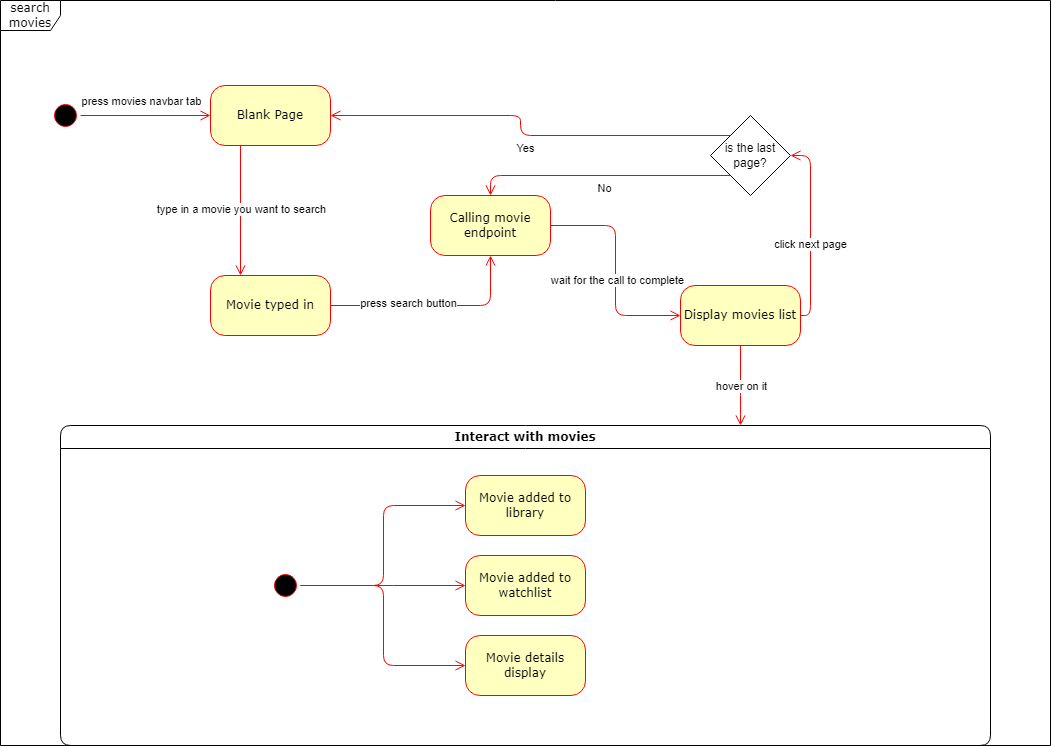

The diagram above was exported from draw.io. Its source (the exported page's mxGraphModel, read from the mxfile embedded in the PNG):
<mxGraphModel dx="1050" dy="530" grid="1" gridSize="10" guides="1" tooltips="1" connect="1" arrows="1" fold="1" page="1" pageScale="1" pageWidth="1100" pageHeight="850" background="#FFFFFF" math="0" shadow="0">
  <root>
    <mxCell id="0" />
    <mxCell id="1" parent="0" />
    <mxCell id="2a3bc250acf0617d-8" value="search movies" style="shape=umlFrame;whiteSpace=wrap;html=1;rounded=1;shadow=0;comic=0;labelBackgroundColor=none;strokeWidth=1;fontFamily=Verdana;fontSize=12;align=center;movable=1;resizable=1;rotatable=1;deletable=1;editable=1;locked=0;connectable=1;fillStyle=solid;" parent="1" vertex="1">
      <mxGeometry x="30" y="35" width="1050" height="745" as="geometry" />
    </mxCell>
    <mxCell id="382b91b5511bd0f7-1" value="" style="ellipse;html=1;shape=startState;fillColor=#000000;strokeColor=#ff0000;rounded=1;shadow=0;comic=0;labelBackgroundColor=none;fontFamily=Verdana;fontSize=12;fontColor=#000000;align=center;direction=south;" parent="1" vertex="1">
      <mxGeometry x="80" y="135" width="30" height="30" as="geometry" />
    </mxCell>
    <mxCell id="382b91b5511bd0f7-5" value="Movie typed in" style="rounded=1;whiteSpace=wrap;html=1;arcSize=24;fillColor=#ffffc0;strokeColor=#ff0000;shadow=0;comic=0;labelBackgroundColor=none;fontFamily=Verdana;fontSize=12;fontColor=#000000;align=center;" parent="1" vertex="1">
      <mxGeometry x="240" y="310" width="120" height="60" as="geometry" />
    </mxCell>
    <mxCell id="382b91b5511bd0f7-6" value="Blank Page" style="rounded=1;whiteSpace=wrap;html=1;arcSize=24;fillColor=#ffffc0;strokeColor=#ff0000;shadow=0;comic=0;labelBackgroundColor=none;fontFamily=Verdana;fontSize=12;fontColor=#000000;align=center;" parent="1" vertex="1">
      <mxGeometry x="240" y="120" width="120" height="60" as="geometry" />
    </mxCell>
    <mxCell id="382b91b5511bd0f7-7" value="Calling movie endpoint" style="rounded=1;whiteSpace=wrap;html=1;arcSize=24;fillColor=#ffffc0;strokeColor=#ff0000;shadow=0;comic=0;labelBackgroundColor=none;fontFamily=Verdana;fontSize=12;fontColor=#000000;align=center;" parent="1" vertex="1">
      <mxGeometry x="460" y="230" width="120" height="60" as="geometry" />
    </mxCell>
    <mxCell id="382b91b5511bd0f7-10" value="Display movies list" style="rounded=1;whiteSpace=wrap;html=1;arcSize=24;fillColor=#ffffc0;strokeColor=#ff0000;shadow=0;comic=0;labelBackgroundColor=none;fontFamily=Verdana;fontSize=12;fontColor=#000000;align=center;" parent="1" vertex="1">
      <mxGeometry x="710" y="320" width="120" height="60" as="geometry" />
    </mxCell>
    <mxCell id="2a3bc250acf0617d-7" value="Interact with movies" style="swimlane;whiteSpace=wrap;html=1;rounded=1;shadow=0;comic=0;labelBackgroundColor=none;strokeWidth=1;fontFamily=Verdana;fontSize=12;align=center;" parent="1" vertex="1">
      <mxGeometry x="90" y="460" width="930" height="320" as="geometry" />
    </mxCell>
    <mxCell id="3cde6dad864a17aa-10" style="edgeStyle=elbowEdgeStyle;html=1;labelBackgroundColor=none;endArrow=open;endSize=8;strokeColor=#ff0000;fontFamily=Verdana;fontSize=12;align=left;exitX=0.5;exitY=0;exitDx=0;exitDy=0;" parent="2a3bc250acf0617d-7" source="2a3bc250acf0617d-3" target="3cde6dad864a17aa-1" edge="1">
      <mxGeometry relative="1" as="geometry" />
    </mxCell>
    <mxCell id="382b91b5511bd0f7-8" value="Movie details display" style="rounded=1;whiteSpace=wrap;html=1;arcSize=24;fillColor=#ffffc0;strokeColor=#ff0000;shadow=0;comic=0;labelBackgroundColor=none;fontFamily=Verdana;fontSize=12;fontColor=#000000;align=center;" parent="2a3bc250acf0617d-7" vertex="1">
      <mxGeometry x="405" y="210" width="120" height="60" as="geometry" />
    </mxCell>
    <mxCell id="3cde6dad864a17aa-9" style="edgeStyle=elbowEdgeStyle;html=1;labelBackgroundColor=none;endArrow=open;endSize=8;strokeColor=#ff0000;fontFamily=Verdana;fontSize=12;align=left;" parent="2a3bc250acf0617d-7" source="2a3bc250acf0617d-3" target="382b91b5511bd0f7-8" edge="1">
      <mxGeometry relative="1" as="geometry" />
    </mxCell>
    <mxCell id="2a3bc250acf0617d-3" value="" style="ellipse;html=1;shape=startState;fillColor=#000000;strokeColor=#ff0000;rounded=1;shadow=0;comic=0;labelBackgroundColor=none;fontFamily=Verdana;fontSize=12;fontColor=#000000;align=center;direction=south;" parent="2a3bc250acf0617d-7" vertex="1">
      <mxGeometry x="210" y="145" width="30" height="30" as="geometry" />
    </mxCell>
    <mxCell id="3cde6dad864a17aa-1" value="Movie added to library" style="rounded=1;whiteSpace=wrap;html=1;arcSize=24;fillColor=#ffffc0;strokeColor=#ff0000;shadow=0;comic=0;labelBackgroundColor=none;fontFamily=Verdana;fontSize=12;fontColor=#000000;align=center;" parent="2a3bc250acf0617d-7" vertex="1">
      <mxGeometry x="405" y="50" width="120" height="60" as="geometry" />
    </mxCell>
    <mxCell id="3cde6dad864a17aa-12" style="edgeStyle=elbowEdgeStyle;html=1;labelBackgroundColor=none;endArrow=open;endSize=8;strokeColor=#ff0000;fontFamily=Verdana;fontSize=12;align=left;entryX=0;entryY=0.5;entryDx=0;entryDy=0;exitX=0.5;exitY=0;exitDx=0;exitDy=0;" parent="2a3bc250acf0617d-7" source="2a3bc250acf0617d-3" target="3cde6dad864a17aa-2" edge="1">
      <mxGeometry relative="1" as="geometry">
        <mxPoint x="130" y="175" as="targetPoint" />
        <Array as="points" />
      </mxGeometry>
    </mxCell>
    <mxCell id="3cde6dad864a17aa-2" value="Movie added to watchlist" style="rounded=1;whiteSpace=wrap;html=1;arcSize=24;fillColor=#ffffc0;strokeColor=#ff0000;shadow=0;comic=0;labelBackgroundColor=none;fontFamily=Verdana;fontSize=12;fontColor=#000000;align=center;" parent="2a3bc250acf0617d-7" vertex="1">
      <mxGeometry x="405" y="130" width="120" height="60" as="geometry" />
    </mxCell>
    <mxCell id="2a3bc250acf0617d-9" style="edgeStyle=orthogonalEdgeStyle;html=1;labelBackgroundColor=none;endArrow=open;endSize=8;strokeColor=#ff0000;fontFamily=Verdana;fontSize=12;align=left;" parent="1" source="382b91b5511bd0f7-1" target="382b91b5511bd0f7-6" edge="1">
      <mxGeometry relative="1" as="geometry" />
    </mxCell>
    <mxCell id="5x9TT2fNr89kQR4-a-rc-1" value="press movies navbar tab" style="edgeLabel;html=1;align=center;verticalAlign=middle;resizable=0;points=[];" vertex="1" connectable="0" parent="2a3bc250acf0617d-9">
      <mxGeometry x="-0.155" y="2" relative="1" as="geometry">
        <mxPoint x="5" y="-13" as="offset" />
      </mxGeometry>
    </mxCell>
    <mxCell id="2a3bc250acf0617d-12" style="edgeStyle=orthogonalEdgeStyle;html=1;exitX=0.25;exitY=1;entryX=0.25;entryY=0;labelBackgroundColor=none;endArrow=open;endSize=8;strokeColor=#ff0000;fontFamily=Verdana;fontSize=12;align=left;entryDx=0;entryDy=0;exitDx=0;exitDy=0;" parent="1" source="382b91b5511bd0f7-6" target="382b91b5511bd0f7-5" edge="1">
      <mxGeometry relative="1" as="geometry" />
    </mxCell>
    <mxCell id="5x9TT2fNr89kQR4-a-rc-6" value="type in a movie you want to search" style="edgeLabel;html=1;align=center;verticalAlign=middle;resizable=0;points=[];" vertex="1" connectable="0" parent="2a3bc250acf0617d-12">
      <mxGeometry x="-0.0338" relative="1" as="geometry">
        <mxPoint as="offset" />
      </mxGeometry>
    </mxCell>
    <mxCell id="2a3bc250acf0617d-13" style="edgeStyle=orthogonalEdgeStyle;html=1;exitX=1;exitY=0.5;entryX=0.5;entryY=1;labelBackgroundColor=none;endArrow=open;endSize=8;strokeColor=#ff0000;fontFamily=Verdana;fontSize=12;align=left;entryDx=0;entryDy=0;" parent="1" source="382b91b5511bd0f7-5" target="382b91b5511bd0f7-7" edge="1">
      <mxGeometry relative="1" as="geometry" />
    </mxCell>
    <mxCell id="5x9TT2fNr89kQR4-a-rc-9" value="press search button" style="edgeLabel;html=1;align=center;verticalAlign=middle;resizable=0;points=[];" vertex="1" connectable="0" parent="2a3bc250acf0617d-13">
      <mxGeometry x="-0.3564" y="3" relative="1" as="geometry">
        <mxPoint x="9" as="offset" />
      </mxGeometry>
    </mxCell>
    <mxCell id="5x9TT2fNr89kQR4-a-rc-8" style="edgeStyle=orthogonalEdgeStyle;html=1;exitX=1;exitY=0.5;entryX=0;entryY=0.5;labelBackgroundColor=none;endArrow=open;endSize=8;strokeColor=#ff0000;fontFamily=Verdana;fontSize=12;align=left;entryDx=0;entryDy=0;exitDx=0;exitDy=0;" edge="1" parent="1" source="382b91b5511bd0f7-7" target="382b91b5511bd0f7-10">
      <mxGeometry relative="1" as="geometry">
        <mxPoint x="370" y="350" as="sourcePoint" />
        <mxPoint x="510" y="270" as="targetPoint" />
      </mxGeometry>
    </mxCell>
    <mxCell id="5x9TT2fNr89kQR4-a-rc-10" value="wait for the call to complete" style="edgeLabel;html=1;align=center;verticalAlign=middle;resizable=0;points=[];" vertex="1" connectable="0" parent="5x9TT2fNr89kQR4-a-rc-8">
      <mxGeometry x="-0.02" y="1" relative="1" as="geometry">
        <mxPoint y="11" as="offset" />
      </mxGeometry>
    </mxCell>
    <mxCell id="5x9TT2fNr89kQR4-a-rc-12" style="edgeStyle=orthogonalEdgeStyle;html=1;exitX=1;exitY=0.5;entryX=1;entryY=0.5;labelBackgroundColor=none;endArrow=open;endSize=8;strokeColor=#ff0000;fontFamily=Verdana;fontSize=12;align=left;entryDx=0;entryDy=0;exitDx=0;exitDy=0;" edge="1" parent="1" source="382b91b5511bd0f7-10" target="5x9TT2fNr89kQR4-a-rc-14">
      <mxGeometry relative="1" as="geometry">
        <mxPoint x="710" y="220" as="sourcePoint" />
        <mxPoint x="760" y="320" as="targetPoint" />
      </mxGeometry>
    </mxCell>
    <mxCell id="5x9TT2fNr89kQR4-a-rc-13" value="click next page" style="edgeLabel;html=1;align=center;verticalAlign=middle;resizable=0;points=[];" vertex="1" connectable="0" parent="5x9TT2fNr89kQR4-a-rc-12">
      <mxGeometry x="-0.02" y="1" relative="1" as="geometry">
        <mxPoint y="11" as="offset" />
      </mxGeometry>
    </mxCell>
    <mxCell id="5x9TT2fNr89kQR4-a-rc-14" value="is the last page?" style="rhombus;whiteSpace=wrap;html=1;" vertex="1" parent="1">
      <mxGeometry x="740" y="150" width="80" height="80" as="geometry" />
    </mxCell>
    <mxCell id="5x9TT2fNr89kQR4-a-rc-15" style="edgeStyle=orthogonalEdgeStyle;html=1;entryX=0.5;entryY=0;labelBackgroundColor=none;endArrow=open;endSize=8;strokeColor=#ff0000;fontFamily=Verdana;fontSize=12;align=left;entryDx=0;entryDy=0;exitX=0;exitY=1;exitDx=0;exitDy=0;" edge="1" parent="1" source="5x9TT2fNr89kQR4-a-rc-14" target="382b91b5511bd0f7-7">
      <mxGeometry relative="1" as="geometry">
        <mxPoint x="730" y="205" as="sourcePoint" />
        <mxPoint x="640" y="70" as="targetPoint" />
      </mxGeometry>
    </mxCell>
    <mxCell id="5x9TT2fNr89kQR4-a-rc-16" value="No" style="edgeLabel;html=1;align=center;verticalAlign=middle;resizable=0;points=[];" vertex="1" connectable="0" parent="5x9TT2fNr89kQR4-a-rc-15">
      <mxGeometry x="-0.02" y="1" relative="1" as="geometry">
        <mxPoint y="11" as="offset" />
      </mxGeometry>
    </mxCell>
    <mxCell id="5x9TT2fNr89kQR4-a-rc-17" style="edgeStyle=orthogonalEdgeStyle;html=1;exitX=0;exitY=0;entryX=1;entryY=0.5;labelBackgroundColor=none;endArrow=open;endSize=8;strokeColor=#ff0000;fontFamily=Verdana;fontSize=12;align=left;entryDx=0;entryDy=0;exitDx=0;exitDy=0;" edge="1" parent="1" source="5x9TT2fNr89kQR4-a-rc-14" target="382b91b5511bd0f7-6">
      <mxGeometry relative="1" as="geometry">
        <mxPoint x="740" y="215" as="sourcePoint" />
        <mxPoint x="530" y="240" as="targetPoint" />
      </mxGeometry>
    </mxCell>
    <mxCell id="5x9TT2fNr89kQR4-a-rc-18" value="Yes" style="edgeLabel;html=1;align=center;verticalAlign=middle;resizable=0;points=[];" vertex="1" connectable="0" parent="5x9TT2fNr89kQR4-a-rc-17">
      <mxGeometry x="-0.02" y="1" relative="1" as="geometry">
        <mxPoint y="11" as="offset" />
      </mxGeometry>
    </mxCell>
    <mxCell id="5x9TT2fNr89kQR4-a-rc-22" style="edgeStyle=elbowEdgeStyle;html=1;labelBackgroundColor=none;endArrow=open;endSize=8;strokeColor=#ff0000;fontFamily=Verdana;fontSize=12;align=left;exitX=0.5;exitY=1;exitDx=0;exitDy=0;" edge="1" parent="1" source="382b91b5511bd0f7-10">
      <mxGeometry relative="1" as="geometry">
        <mxPoint x="775" y="390.5" as="sourcePoint" />
        <mxPoint x="770" y="460" as="targetPoint" />
        <Array as="points">
          <mxPoint x="770" y="440" />
          <mxPoint x="650" y="410" />
        </Array>
      </mxGeometry>
    </mxCell>
    <mxCell id="5x9TT2fNr89kQR4-a-rc-23" value="hover on it" style="edgeLabel;html=1;align=center;verticalAlign=middle;resizable=0;points=[];" vertex="1" connectable="0" parent="5x9TT2fNr89kQR4-a-rc-22">
      <mxGeometry x="-0.01" relative="1" as="geometry">
        <mxPoint as="offset" />
      </mxGeometry>
    </mxCell>
  </root>
</mxGraphModel>